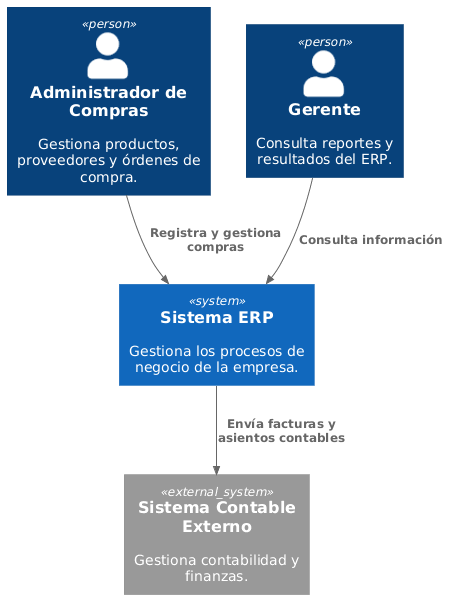

The diagram above was rendered by PlantUML. Its source (embedded in the PNG):
@startuml
!include https://raw.githubusercontent.com/plantuml-stdlib/C4-PlantUML/master/C4_Context.puml

Person(admin, "Administrador de Compras", "Gestiona productos, proveedores y órdenes de compra.")
Person(gerente, "Gerente", "Consulta reportes y resultados del ERP.")

System(erp, "Sistema ERP", "Gestiona los procesos de negocio de la empresa.")

System_Ext(contabilidad, "Sistema Contable Externo", "Gestiona contabilidad y finanzas.")

Rel(admin, erp, "Registra y gestiona compras")
Rel(gerente, erp, "Consulta información")
Rel(erp, contabilidad, "Envía facturas y asientos contables")
@enduml